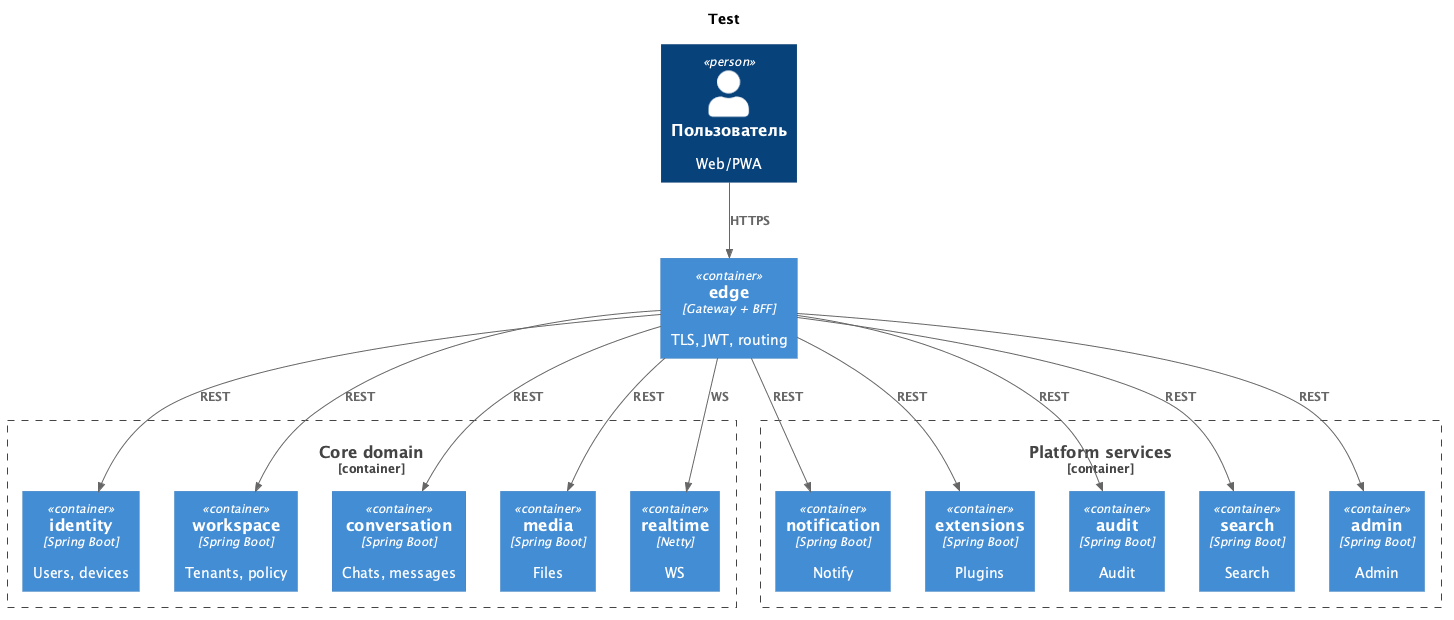

The diagram above was rendered by PlantUML. Its source (embedded in the PNG):
@startuml
!include <C4/C4_Container>
LAYOUT_TOP_DOWN()
title Test
Person(user, "Пользователь", "Web/PWA")
Container(edge, "edge", "Gateway + BFF", "TLS, JWT, routing")
Container_Boundary(core, "Core domain") {
  Container(identity, "identity", "Spring Boot", "Users, devices")
  Container(workspace, "workspace", "Spring Boot", "Tenants, policy")
  Container(conversation, "conversation", "Spring Boot", "Chats, messages")
  Container(media, "media", "Spring Boot", "Files")
  Container(realtime, "realtime", "Netty", "WS")
}
Container_Boundary(platform, "Platform services") {
  Container(notification, "notification", "Spring Boot", "Notify")
  Container(extensions, "extensions", "Spring Boot", "Plugins")
  Container(audit, "audit", "Spring Boot", "Audit")
  Container(search, "search", "Spring Boot", "Search")
  Container(admin, "admin", "Spring Boot", "Admin")
}
Rel(user, edge, "HTTPS")
Rel(edge, identity, "REST")
Rel(edge, workspace, "REST")
Rel(edge, conversation, "REST")
Rel(edge, media, "REST")
Rel(edge, realtime, "WS")
Rel(edge, notification, "REST")
Rel(edge, extensions, "REST")
Rel(edge, audit, "REST")
Rel(edge, search, "REST")
Rel(edge, admin, "REST")
@enduml